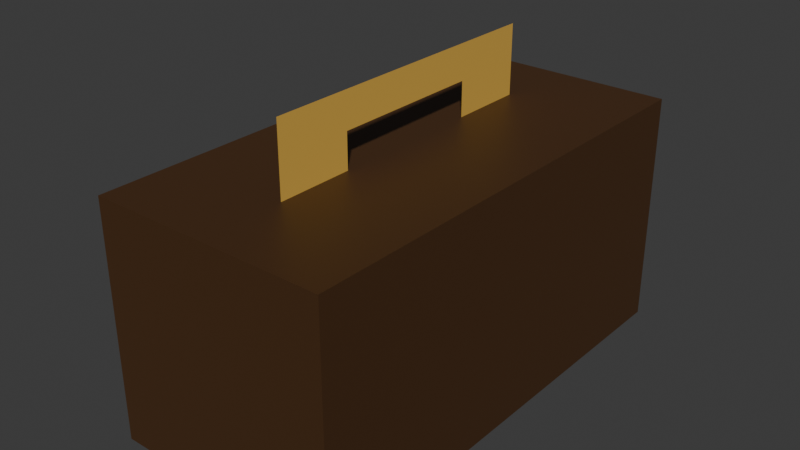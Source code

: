 # Source: prop_toolbox.blend  (saved by Blender 4.3.34; exported with 4.5.12 LTS)
import bpy
from mathutils import Matrix  # noqa: F401  (used for matrix-valued properties, if any)

bpy.ops.wm.read_factory_settings(use_empty=True)
scene = bpy.context.scene
scene.name = 'Scene'

# ---- collections
col_collection = bpy.data.collections.new('Collection'); scene.collection.children.link(col_collection)

# ---- materials (node trees are filled in below, after node groups)
mat_boxbrown = bpy.data.materials.new('BoxBrown')
mat_goldhandel = bpy.data.materials.new('GoldHandel')
mat_goldhandel_001 = bpy.data.materials.new('GoldHandel.001')
mat_goldhandel_002 = bpy.data.materials.new('GoldHandel.002')

# ---- material node trees
mat_boxbrown.use_nodes = True; mat_boxbrown.node_tree.nodes.clear()
_N = mat_boxbrown.node_tree.nodes; _L = mat_boxbrown.node_tree.links
n0 = _N.new('ShaderNodeBsdfPrincipled'); n0.name = 'Principled BSDF'; n0.location = (10, 300)
n0.inputs[0].default_value = (0.06663, 0.02843, 0.008568, 1.0)
n1 = _N.new('ShaderNodeOutputMaterial'); n1.name = 'Material Output'; n1.location = (300, 300)
_L.new(n0.outputs[0], n1.inputs[0])
n1.is_active_output = True
mat_goldhandel.use_nodes = True; mat_goldhandel.node_tree.nodes.clear()
_N = mat_goldhandel.node_tree.nodes; _L = mat_goldhandel.node_tree.links
n0 = _N.new('ShaderNodeBsdfPrincipled'); n0.name = 'Principled BSDF'; n0.location = (10, 300)
n0.inputs[0].default_value = (0.6939, 0.4179, 0.07619, 1.0)
n1 = _N.new('ShaderNodeOutputMaterial'); n1.name = 'Material Output'; n1.location = (300, 300)
_L.new(n0.outputs[0], n1.inputs[0])
n1.is_active_output = True
mat_goldhandel_001.use_nodes = True; mat_goldhandel_001.node_tree.nodes.clear()
_N = mat_goldhandel_001.node_tree.nodes; _L = mat_goldhandel_001.node_tree.links
n0 = _N.new('ShaderNodeBsdfPrincipled'); n0.name = 'Principled BSDF'; n0.location = (10, 300)
n0.inputs[0].default_value = (0.6939, 0.4179, 0.07619, 1.0)
n1 = _N.new('ShaderNodeOutputMaterial'); n1.name = 'Material Output'; n1.location = (300, 300)
_L.new(n0.outputs[0], n1.inputs[0])
n1.is_active_output = True
mat_goldhandel_002.use_nodes = True; mat_goldhandel_002.node_tree.nodes.clear()
_N = mat_goldhandel_002.node_tree.nodes; _L = mat_goldhandel_002.node_tree.links
n0 = _N.new('ShaderNodeBsdfPrincipled'); n0.name = 'Principled BSDF'; n0.location = (10, 300)
n0.inputs[0].default_value = (0.6939, 0.4179, 0.07619, 1.0)
n1 = _N.new('ShaderNodeOutputMaterial'); n1.name = 'Material Output'; n1.location = (300, 300)
_L.new(n0.outputs[0], n1.inputs[0])
n1.is_active_output = True

# ---- world
world_world = bpy.data.worlds.new('World'); scene.world = world_world
world_world.use_nodes = True; world_world.node_tree.nodes.clear()
_N = world_world.node_tree.nodes; _L = world_world.node_tree.links
n0 = _N.new('ShaderNodeOutputWorld'); n0.name = 'World Output'; n0.location = (300, 300)
n1 = _N.new('ShaderNodeBackground'); n1.name = 'Background'; n1.location = (10, 300)
n1.inputs[0].default_value = (0.05088, 0.05088, 0.05088, 1.0)
_L.new(n1.outputs[0], n0.inputs[0])
n0.is_active_output = True
world_world.color = (0.05088, 0.05088, 0.05088)
world_world.sun_shadow_jitter_overblur = 0.0

# ---- meshes
me_cube_001 = bpy.data.meshes.new('Cube.001')
me_cube_001.from_pydata([(-0.5, -0.5, -0.5), (-0.5, -0.5, 0.5), (-0.5, 0.5, -0.5), (-0.5, 0.5, 0.5), (0.5, -0.5, -0.5), (0.5, -0.5, 0.5), (0.5, 0.5, -0.5), (0.5, 0.5, 0.5), (-1.132e-08, -0.325, 0.7977), (1.132e-08, -0.325, 0.4977), (-1.132e-08, 0.325, 0.7977), (1.132e-08, 0.325, 0.4977), (0.0, -0.325, 0.6477), (0.0, 0.325, 0.6477), (-1.132e-08, 0.0, 0.7977), (0.0, 0.0, 0.6477), (-1.132e-08, -0.1625, 0.7977), (1.132e-08, -0.1625, 0.4977), (0.0, -0.1625, 0.6477), (1.132e-08, 0.1625, 0.4977), (0.0, 0.1625, 0.6477), (-1.132e-08, 0.1625, 0.7977), (1.132e-08, 0.0, 0.4977), (0.0, 0.0, 0.6477), (1.132e-08, -0.1625, 0.4977), (0.0, -0.1625, 0.6477), (1.132e-08, 0.1625, 0.4977), (0.0, 0.1625, 0.6477), (-0.5733, -0.3933, 0.08397), (-0.5733, -0.3933, -0.08397), (-0.5733, 0.3933, 0.08397), (-0.5733, 0.3933, -0.08397), (-0.3573, -0.3933, 0.08397), (-0.3573, -0.3933, -0.08397), (-0.3573, 0.3933, 0.08397), (-0.3573, 0.3933, -0.08397), (-0.5733, -0.3933, 0.3616), (-0.5733, -0.3933, 0.1937), (-0.5733, 0.3933, 0.3616), (-0.5733, 0.3933, 0.1937), (-0.3573, -0.3933, 0.3616), (-0.3573, -0.3933, 0.1937), (-0.3573, 0.3933, 0.3616), (-0.3573, 0.3933, 0.1937), (-0.5733, -0.3933, -0.1267), (-0.5733, -0.3933, -0.2947), (-0.5733, 0.3933, -0.1267), (-0.5733, 0.3933, -0.2947), (-0.3573, -0.3933, -0.1267), (-0.3573, -0.3933, -0.2947), (-0.3573, 0.3933, -0.1267), (-0.3573, 0.3933, -0.2947)], [(24, 22), (25, 23), (22, 23), (24, 25), (22, 26), (23, 27), (26, 27)], [(0, 1, 3, 2), (2, 3, 7, 6), (6, 7, 5, 4), (4, 5, 1, 0), (2, 6, 4, 0), (7, 3, 1, 5), (20, 19, 11, 13), (21, 20, 13, 10), (16, 18, 15, 14), (12, 9, 17, 18), (8, 12, 18, 16), (14, 15, 20, 21), (28, 29, 31, 30), (30, 31, 35, 34), (34, 35, 33, 32), (32, 33, 29, 28), (30, 34, 32, 28), (35, 31, 29, 33), (36, 37, 39, 38), (38, 39, 43, 42), (42, 43, 41, 40), (40, 41, 37, 36), (38, 42, 40, 36), (43, 39, 37, 41), (44, 45, 47, 46), (46, 47, 51, 50), (50, 51, 49, 48), (48, 49, 45, 44), (46, 50, 48, 44), (51, 47, 45, 49)])
me_cube_001.polygons.foreach_set('material_index', [0, 0, 0, 0, 0, 0, 1, 1, 1, 1, 1, 1, 1, 1, 1, 1, 1, 1, 2, 2, 2, 2, 2, 2, 3, 3, 3, 3, 3, 3])
_uv = me_cube_001.uv_layers.new(name='UVMap')
_uv.uv.foreach_set('vector', [0.375, 0.0, 0.625, 0.0, 0.625, 0.25, 0.375, 0.25, 0.375, 0.25, 0.625, 0.25, 0.625, 0.5, 0.375, 0.5, 0.375, 0.5, 0.625, 0.5, 0.625, 0.75, 0.375, 0.75, 0.375, 0.75, 0.625, 0.75, 0.625, 1.0, 0.375, 1.0, 0.125, 0.5, 0.375, 0.5, 0.375, 0.75, 0.125, 0.75, 0.625, 0.5, 0.875, 0.5, 0.875, 0.75, 0.625, 0.75, 0.5, 0.75, 1.0, 0.75, 1.0, 1.0, 0.5, 1.0, 0.0, 0.75, 0.5, 0.75, 0.5, 1.0, 0.0, 1.0, 0.0, 0.25, 0.5, 0.25, 0.5, 0.5, 0.0, 0.5, 0.5, 0.0, 1.0, 0.0, 1.0, 0.25, 0.5, 0.25, 0.0, 0.0, 0.5, 0.0, 0.5, 0.25, 0.0, 0.25, 0.0, 0.5, 0.5, 0.5, 0.5, 0.75, 0.0, 0.75, 0.375, 0.0, 0.625, 0.0, 0.625, 0.25, 0.375, 0.25, 0.375, 0.25, 0.625, 0.25, 0.625, 0.5, 0.375, 0.5, 0.375, 0.5, 0.625, 0.5, 0.625, 0.75, 0.375, 0.75, 0.375, 0.75, 0.625, 0.75, 0.625, 1.0, 0.375, 1.0, 0.125, 0.5, 0.375, 0.5, 0.375, 0.75, 0.125, 0.75, 0.625, 0.5, 0.875, 0.5, 0.875, 0.75, 0.625, 0.75, 0.375, 0.0, 0.625, 0.0, 0.625, 0.25, 0.375, 0.25, 0.375, 0.25, 0.625, 0.25, 0.625, 0.5, 0.375, 0.5, 0.375, 0.5, 0.625, 0.5, 0.625, 0.75, 0.375, 0.75, 0.375, 0.75, 0.625, 0.75, 0.625, 1.0, 0.375, 1.0, 0.125, 0.5, 0.375, 0.5, 0.375, 0.75, 0.125, 0.75, 0.625, 0.5, 0.875, 0.5, 0.875, 0.75, 0.625, 0.75, 0.375, 0.0, 0.625, 0.0, 0.625, 0.25, 0.375, 0.25, 0.375, 0.25, 0.625, 0.25, 0.625, 0.5, 0.375, 0.5, 0.375, 0.5, 0.625, 0.5, 0.625, 0.75, 0.375, 0.75, 0.375, 0.75, 0.625, 0.75, 0.625, 1.0, 0.375, 1.0, 0.125, 0.5, 0.375, 0.5, 0.375, 0.75, 0.125, 0.75, 0.625, 0.5, 0.875, 0.5, 0.875, 0.75, 0.625, 0.75])
me_cube_001.materials.append(mat_boxbrown)
me_cube_001.materials.append(mat_goldhandel)
me_cube_001.materials.append(mat_goldhandel_001)
me_cube_001.materials.append(mat_goldhandel_002)
me_cube_001.update()

# ---- objects
ob_toolbox_rigid = bpy.data.objects.new('ToolBox-rigid', me_cube_001)

# ---- transforms, parenting, visibility, modifiers, constraints
ob_toolbox_rigid.location = (0.0, 0.0, 0.0)
ob_toolbox_rigid.scale = (0.5, 1.0, 0.5)

# ---- collection membership
col_collection.objects.link(ob_toolbox_rigid)

# ---- scene / render settings (as saved in the file)
scene.frame_start = 1; scene.frame_end = 250; scene.frame_set(1)
scene.render.engine = 'BLENDER_EEVEE_NEXT'
bpy.context.view_layer.update()

# ---- added for rendering (the .blend has no active camera and no usable light): camera, sun
cam_auto = bpy.data.cameras.new('AutoCamera')
cam_auto.lens = 50.0
cam_auto.sensor_width = 36.0
cam_auto.clip_end = 1000.0
ob_auto_camera = bpy.data.objects.new('AutoCamera', cam_auto)
scene.collection.objects.link(ob_auto_camera)
ob_auto_camera.location = (1.19121, -1.45144, 1.04206)
ob_auto_camera.rotation_euler = (1.09748, -7.21219e-08, 0.694738)
scene.camera = ob_auto_camera
light_auto_sun = bpy.data.lights.new('AutoSun', 'SUN')
light_auto_sun.energy = 3.0
light_auto_sun.angle = 0.0523599
ob_auto_sun = bpy.data.objects.new('AutoSun', light_auto_sun)
scene.collection.objects.link(ob_auto_sun)
ob_auto_sun.rotation_euler = (0.872665, 0.174533, 0.523599)
bpy.context.view_layer.update()
